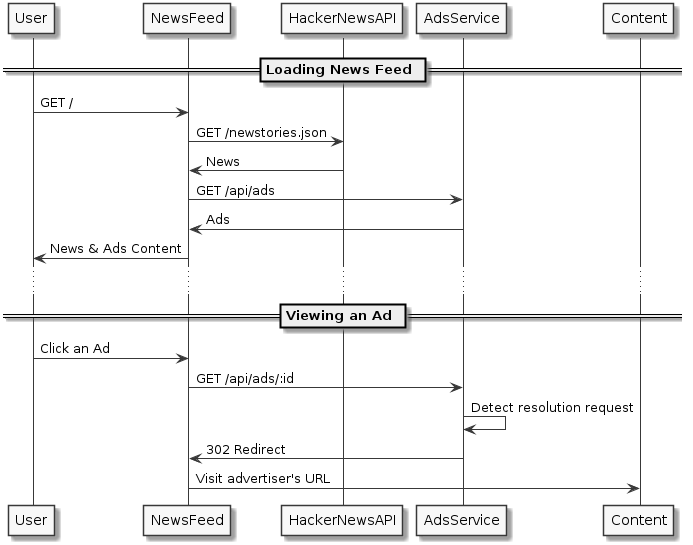

The diagram above was rendered by PlantUML. Its source (embedded in the PNG):
@startuml

skinparam Monochrome true

== Loading News Feed ==
User -> NewsFeed: GET /

NewsFeed -> HackerNewsAPI: GET /newstories.json
HackerNewsAPI -> NewsFeed: News

NewsFeed -> AdsService: GET /api/ads
AdsService -> NewsFeed: Ads

NewsFeed -> User: News & Ads Content

...
== Viewing an Ad ==
User -> NewsFeed: Click an Ad
NewsFeed -> AdsService: GET /api/ads/:id
AdsService -> AdsService: Detect resolution request
AdsService -> NewsFeed: 302 Redirect
NewsFeed -> Content: Visit advertiser's URL 

@enduml